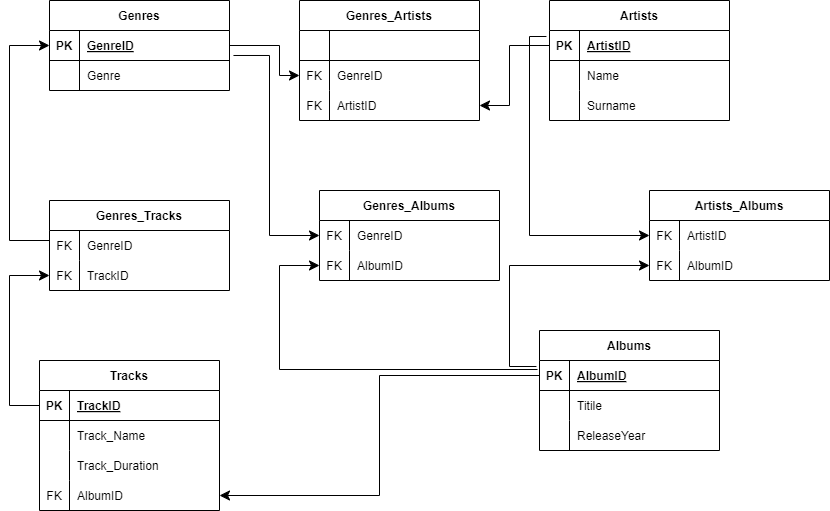

The diagram above was exported from draw.io. Its source (the exported page's mxGraphModel, read from the mxfile embedded in the PNG):
<mxGraphModel dx="575" dy="475" grid="1" gridSize="10" guides="1" tooltips="1" connect="1" arrows="1" fold="1" page="1" pageScale="1" pageWidth="850" pageHeight="1100" math="0" shadow="0">
  <root>
    <mxCell id="0" />
    <mxCell id="1" parent="0" />
    <mxCell id="2" value="Genres_Artists" style="shape=table;startSize=30;container=1;collapsible=1;childLayout=tableLayout;fixedRows=1;rowLines=0;fontStyle=1;align=center;resizeLast=1;" parent="1" vertex="1">
      <mxGeometry x="330" y="40" width="180" height="120" as="geometry" />
    </mxCell>
    <mxCell id="3" value="" style="shape=tableRow;horizontal=0;startSize=0;swimlaneHead=0;swimlaneBody=0;fillColor=none;collapsible=0;dropTarget=0;points=[[0,0.5],[1,0.5]];portConstraint=eastwest;top=0;left=0;right=0;bottom=1;" parent="2" vertex="1">
      <mxGeometry y="30" width="180" height="30" as="geometry" />
    </mxCell>
    <mxCell id="4" value="" style="shape=partialRectangle;connectable=0;fillColor=none;top=0;left=0;bottom=0;right=0;fontStyle=1;overflow=hidden;" parent="3" vertex="1">
      <mxGeometry width="30" height="30" as="geometry">
        <mxRectangle width="30" height="30" as="alternateBounds" />
      </mxGeometry>
    </mxCell>
    <mxCell id="5" value="" style="shape=partialRectangle;connectable=0;fillColor=none;top=0;left=0;bottom=0;right=0;align=left;spacingLeft=6;fontStyle=5;overflow=hidden;" parent="3" vertex="1">
      <mxGeometry x="30" width="150" height="30" as="geometry">
        <mxRectangle width="150" height="30" as="alternateBounds" />
      </mxGeometry>
    </mxCell>
    <mxCell id="6" value="" style="shape=tableRow;horizontal=0;startSize=0;swimlaneHead=0;swimlaneBody=0;fillColor=none;collapsible=0;dropTarget=0;points=[[0,0.5],[1,0.5]];portConstraint=eastwest;top=0;left=0;right=0;bottom=0;" parent="2" vertex="1">
      <mxGeometry y="60" width="180" height="30" as="geometry" />
    </mxCell>
    <mxCell id="7" value="FK" style="shape=partialRectangle;connectable=0;fillColor=none;top=0;left=0;bottom=0;right=0;editable=1;overflow=hidden;" parent="6" vertex="1">
      <mxGeometry width="30" height="30" as="geometry">
        <mxRectangle width="30" height="30" as="alternateBounds" />
      </mxGeometry>
    </mxCell>
    <mxCell id="8" value="GenreID" style="shape=partialRectangle;connectable=0;fillColor=none;top=0;left=0;bottom=0;right=0;align=left;spacingLeft=6;overflow=hidden;" parent="6" vertex="1">
      <mxGeometry x="30" width="150" height="30" as="geometry">
        <mxRectangle width="150" height="30" as="alternateBounds" />
      </mxGeometry>
    </mxCell>
    <mxCell id="9" value="" style="shape=tableRow;horizontal=0;startSize=0;swimlaneHead=0;swimlaneBody=0;fillColor=none;collapsible=0;dropTarget=0;points=[[0,0.5],[1,0.5]];portConstraint=eastwest;top=0;left=0;right=0;bottom=0;" parent="2" vertex="1">
      <mxGeometry y="90" width="180" height="30" as="geometry" />
    </mxCell>
    <mxCell id="10" value="FK" style="shape=partialRectangle;connectable=0;fillColor=none;top=0;left=0;bottom=0;right=0;editable=1;overflow=hidden;" parent="9" vertex="1">
      <mxGeometry width="30" height="30" as="geometry">
        <mxRectangle width="30" height="30" as="alternateBounds" />
      </mxGeometry>
    </mxCell>
    <mxCell id="11" value="ArtistID" style="shape=partialRectangle;connectable=0;fillColor=none;top=0;left=0;bottom=0;right=0;align=left;spacingLeft=6;overflow=hidden;" parent="9" vertex="1">
      <mxGeometry x="30" width="150" height="30" as="geometry">
        <mxRectangle width="150" height="30" as="alternateBounds" />
      </mxGeometry>
    </mxCell>
    <mxCell id="15" value="Genres" style="shape=table;startSize=30;container=1;collapsible=1;childLayout=tableLayout;fixedRows=1;rowLines=0;fontStyle=1;align=center;resizeLast=1;" parent="1" vertex="1">
      <mxGeometry x="80" y="40" width="180" height="90" as="geometry" />
    </mxCell>
    <mxCell id="16" value="" style="shape=tableRow;horizontal=0;startSize=0;swimlaneHead=0;swimlaneBody=0;fillColor=none;collapsible=0;dropTarget=0;points=[[0,0.5],[1,0.5]];portConstraint=eastwest;top=0;left=0;right=0;bottom=1;" parent="15" vertex="1">
      <mxGeometry y="30" width="180" height="30" as="geometry" />
    </mxCell>
    <mxCell id="17" value="PK" style="shape=partialRectangle;connectable=0;fillColor=none;top=0;left=0;bottom=0;right=0;fontStyle=1;overflow=hidden;" parent="16" vertex="1">
      <mxGeometry width="30" height="30" as="geometry">
        <mxRectangle width="30" height="30" as="alternateBounds" />
      </mxGeometry>
    </mxCell>
    <mxCell id="18" value="GenreID" style="shape=partialRectangle;connectable=0;fillColor=none;top=0;left=0;bottom=0;right=0;align=left;spacingLeft=6;fontStyle=5;overflow=hidden;" parent="16" vertex="1">
      <mxGeometry x="30" width="150" height="30" as="geometry">
        <mxRectangle width="150" height="30" as="alternateBounds" />
      </mxGeometry>
    </mxCell>
    <mxCell id="19" value="" style="shape=tableRow;horizontal=0;startSize=0;swimlaneHead=0;swimlaneBody=0;fillColor=none;collapsible=0;dropTarget=0;points=[[0,0.5],[1,0.5]];portConstraint=eastwest;top=0;left=0;right=0;bottom=0;" parent="15" vertex="1">
      <mxGeometry y="60" width="180" height="30" as="geometry" />
    </mxCell>
    <mxCell id="20" value="" style="shape=partialRectangle;connectable=0;fillColor=none;top=0;left=0;bottom=0;right=0;editable=1;overflow=hidden;" parent="19" vertex="1">
      <mxGeometry width="30" height="30" as="geometry">
        <mxRectangle width="30" height="30" as="alternateBounds" />
      </mxGeometry>
    </mxCell>
    <mxCell id="21" value="Genre" style="shape=partialRectangle;connectable=0;fillColor=none;top=0;left=0;bottom=0;right=0;align=left;spacingLeft=6;overflow=hidden;" parent="19" vertex="1">
      <mxGeometry x="30" width="150" height="30" as="geometry">
        <mxRectangle width="150" height="30" as="alternateBounds" />
      </mxGeometry>
    </mxCell>
    <mxCell id="28" value="Artists_Albums" style="shape=table;startSize=30;container=1;collapsible=1;childLayout=tableLayout;fixedRows=1;rowLines=0;fontStyle=1;align=center;resizeLast=1;" parent="1" vertex="1">
      <mxGeometry x="680" y="230" width="180" height="90" as="geometry" />
    </mxCell>
    <mxCell id="32" value="" style="shape=tableRow;horizontal=0;startSize=0;swimlaneHead=0;swimlaneBody=0;fillColor=none;collapsible=0;dropTarget=0;points=[[0,0.5],[1,0.5]];portConstraint=eastwest;top=0;left=0;right=0;bottom=0;" parent="28" vertex="1">
      <mxGeometry y="30" width="180" height="30" as="geometry" />
    </mxCell>
    <mxCell id="33" value="FK" style="shape=partialRectangle;connectable=0;fillColor=none;top=0;left=0;bottom=0;right=0;editable=1;overflow=hidden;" parent="32" vertex="1">
      <mxGeometry width="30" height="30" as="geometry">
        <mxRectangle width="30" height="30" as="alternateBounds" />
      </mxGeometry>
    </mxCell>
    <mxCell id="34" value="ArtistID" style="shape=partialRectangle;connectable=0;fillColor=none;top=0;left=0;bottom=0;right=0;align=left;spacingLeft=6;overflow=hidden;" parent="32" vertex="1">
      <mxGeometry x="30" width="150" height="30" as="geometry">
        <mxRectangle width="150" height="30" as="alternateBounds" />
      </mxGeometry>
    </mxCell>
    <mxCell id="35" value="" style="shape=tableRow;horizontal=0;startSize=0;swimlaneHead=0;swimlaneBody=0;fillColor=none;collapsible=0;dropTarget=0;points=[[0,0.5],[1,0.5]];portConstraint=eastwest;top=0;left=0;right=0;bottom=0;" parent="28" vertex="1">
      <mxGeometry y="60" width="180" height="30" as="geometry" />
    </mxCell>
    <mxCell id="36" value="FK" style="shape=partialRectangle;connectable=0;fillColor=none;top=0;left=0;bottom=0;right=0;editable=1;overflow=hidden;" parent="35" vertex="1">
      <mxGeometry width="30" height="30" as="geometry">
        <mxRectangle width="30" height="30" as="alternateBounds" />
      </mxGeometry>
    </mxCell>
    <mxCell id="37" value="AlbumID" style="shape=partialRectangle;connectable=0;fillColor=none;top=0;left=0;bottom=0;right=0;align=left;spacingLeft=6;overflow=hidden;" parent="35" vertex="1">
      <mxGeometry x="30" width="150" height="30" as="geometry">
        <mxRectangle width="150" height="30" as="alternateBounds" />
      </mxGeometry>
    </mxCell>
    <mxCell id="54" value="Artists" style="shape=table;startSize=30;container=1;collapsible=1;childLayout=tableLayout;fixedRows=1;rowLines=0;fontStyle=1;align=center;resizeLast=1;" parent="1" vertex="1">
      <mxGeometry x="580" y="40" width="180" height="120" as="geometry" />
    </mxCell>
    <mxCell id="55" value="" style="shape=tableRow;horizontal=0;startSize=0;swimlaneHead=0;swimlaneBody=0;fillColor=none;collapsible=0;dropTarget=0;points=[[0,0.5],[1,0.5]];portConstraint=eastwest;top=0;left=0;right=0;bottom=1;" parent="54" vertex="1">
      <mxGeometry y="30" width="180" height="30" as="geometry" />
    </mxCell>
    <mxCell id="56" value="PK" style="shape=partialRectangle;connectable=0;fillColor=none;top=0;left=0;bottom=0;right=0;fontStyle=1;overflow=hidden;" parent="55" vertex="1">
      <mxGeometry width="30" height="30" as="geometry">
        <mxRectangle width="30" height="30" as="alternateBounds" />
      </mxGeometry>
    </mxCell>
    <mxCell id="57" value="ArtistID" style="shape=partialRectangle;connectable=0;fillColor=none;top=0;left=0;bottom=0;right=0;align=left;spacingLeft=6;fontStyle=5;overflow=hidden;" parent="55" vertex="1">
      <mxGeometry x="30" width="150" height="30" as="geometry">
        <mxRectangle width="150" height="30" as="alternateBounds" />
      </mxGeometry>
    </mxCell>
    <mxCell id="58" value="" style="shape=tableRow;horizontal=0;startSize=0;swimlaneHead=0;swimlaneBody=0;fillColor=none;collapsible=0;dropTarget=0;points=[[0,0.5],[1,0.5]];portConstraint=eastwest;top=0;left=0;right=0;bottom=0;" parent="54" vertex="1">
      <mxGeometry y="60" width="180" height="30" as="geometry" />
    </mxCell>
    <mxCell id="59" value="" style="shape=partialRectangle;connectable=0;fillColor=none;top=0;left=0;bottom=0;right=0;editable=1;overflow=hidden;" parent="58" vertex="1">
      <mxGeometry width="30" height="30" as="geometry">
        <mxRectangle width="30" height="30" as="alternateBounds" />
      </mxGeometry>
    </mxCell>
    <mxCell id="60" value="Name" style="shape=partialRectangle;connectable=0;fillColor=none;top=0;left=0;bottom=0;right=0;align=left;spacingLeft=6;overflow=hidden;" parent="58" vertex="1">
      <mxGeometry x="30" width="150" height="30" as="geometry">
        <mxRectangle width="150" height="30" as="alternateBounds" />
      </mxGeometry>
    </mxCell>
    <mxCell id="61" value="" style="shape=tableRow;horizontal=0;startSize=0;swimlaneHead=0;swimlaneBody=0;fillColor=none;collapsible=0;dropTarget=0;points=[[0,0.5],[1,0.5]];portConstraint=eastwest;top=0;left=0;right=0;bottom=0;" parent="54" vertex="1">
      <mxGeometry y="90" width="180" height="30" as="geometry" />
    </mxCell>
    <mxCell id="62" value="" style="shape=partialRectangle;connectable=0;fillColor=none;top=0;left=0;bottom=0;right=0;editable=1;overflow=hidden;" parent="61" vertex="1">
      <mxGeometry width="30" height="30" as="geometry">
        <mxRectangle width="30" height="30" as="alternateBounds" />
      </mxGeometry>
    </mxCell>
    <mxCell id="63" value="Surname" style="shape=partialRectangle;connectable=0;fillColor=none;top=0;left=0;bottom=0;right=0;align=left;spacingLeft=6;overflow=hidden;" parent="61" vertex="1">
      <mxGeometry x="30" width="150" height="30" as="geometry">
        <mxRectangle width="150" height="30" as="alternateBounds" />
      </mxGeometry>
    </mxCell>
    <mxCell id="67" value="Tracks" style="shape=table;startSize=30;container=1;collapsible=1;childLayout=tableLayout;fixedRows=1;rowLines=0;fontStyle=1;align=center;resizeLast=1;" parent="1" vertex="1">
      <mxGeometry x="70" y="400" width="180" height="150" as="geometry" />
    </mxCell>
    <mxCell id="68" value="" style="shape=tableRow;horizontal=0;startSize=0;swimlaneHead=0;swimlaneBody=0;fillColor=none;collapsible=0;dropTarget=0;points=[[0,0.5],[1,0.5]];portConstraint=eastwest;top=0;left=0;right=0;bottom=1;" parent="67" vertex="1">
      <mxGeometry y="30" width="180" height="30" as="geometry" />
    </mxCell>
    <mxCell id="69" value="PK" style="shape=partialRectangle;connectable=0;fillColor=none;top=0;left=0;bottom=0;right=0;fontStyle=1;overflow=hidden;" parent="68" vertex="1">
      <mxGeometry width="30" height="30" as="geometry">
        <mxRectangle width="30" height="30" as="alternateBounds" />
      </mxGeometry>
    </mxCell>
    <mxCell id="70" value="TrackID" style="shape=partialRectangle;connectable=0;fillColor=none;top=0;left=0;bottom=0;right=0;align=left;spacingLeft=6;fontStyle=5;overflow=hidden;" parent="68" vertex="1">
      <mxGeometry x="30" width="150" height="30" as="geometry">
        <mxRectangle width="150" height="30" as="alternateBounds" />
      </mxGeometry>
    </mxCell>
    <mxCell id="71" value="" style="shape=tableRow;horizontal=0;startSize=0;swimlaneHead=0;swimlaneBody=0;fillColor=none;collapsible=0;dropTarget=0;points=[[0,0.5],[1,0.5]];portConstraint=eastwest;top=0;left=0;right=0;bottom=0;" parent="67" vertex="1">
      <mxGeometry y="60" width="180" height="30" as="geometry" />
    </mxCell>
    <mxCell id="72" value="" style="shape=partialRectangle;connectable=0;fillColor=none;top=0;left=0;bottom=0;right=0;editable=1;overflow=hidden;" parent="71" vertex="1">
      <mxGeometry width="30" height="30" as="geometry">
        <mxRectangle width="30" height="30" as="alternateBounds" />
      </mxGeometry>
    </mxCell>
    <mxCell id="73" value="Track_Name" style="shape=partialRectangle;connectable=0;fillColor=none;top=0;left=0;bottom=0;right=0;align=left;spacingLeft=6;overflow=hidden;" parent="71" vertex="1">
      <mxGeometry x="30" width="150" height="30" as="geometry">
        <mxRectangle width="150" height="30" as="alternateBounds" />
      </mxGeometry>
    </mxCell>
    <mxCell id="74" value="" style="shape=tableRow;horizontal=0;startSize=0;swimlaneHead=0;swimlaneBody=0;fillColor=none;collapsible=0;dropTarget=0;points=[[0,0.5],[1,0.5]];portConstraint=eastwest;top=0;left=0;right=0;bottom=0;" parent="67" vertex="1">
      <mxGeometry y="90" width="180" height="30" as="geometry" />
    </mxCell>
    <mxCell id="75" value="" style="shape=partialRectangle;connectable=0;fillColor=none;top=0;left=0;bottom=0;right=0;editable=1;overflow=hidden;" parent="74" vertex="1">
      <mxGeometry width="30" height="30" as="geometry">
        <mxRectangle width="30" height="30" as="alternateBounds" />
      </mxGeometry>
    </mxCell>
    <mxCell id="76" value="Track_Duration" style="shape=partialRectangle;connectable=0;fillColor=none;top=0;left=0;bottom=0;right=0;align=left;spacingLeft=6;overflow=hidden;" parent="74" vertex="1">
      <mxGeometry x="30" width="150" height="30" as="geometry">
        <mxRectangle width="150" height="30" as="alternateBounds" />
      </mxGeometry>
    </mxCell>
    <mxCell id="135" style="shape=tableRow;horizontal=0;startSize=0;swimlaneHead=0;swimlaneBody=0;fillColor=none;collapsible=0;dropTarget=0;points=[[0,0.5],[1,0.5]];portConstraint=eastwest;top=0;left=0;right=0;bottom=0;" vertex="1" parent="67">
      <mxGeometry y="120" width="180" height="30" as="geometry" />
    </mxCell>
    <mxCell id="136" value="FK" style="shape=partialRectangle;connectable=0;fillColor=none;top=0;left=0;bottom=0;right=0;editable=1;overflow=hidden;" vertex="1" parent="135">
      <mxGeometry width="30" height="30" as="geometry">
        <mxRectangle width="30" height="30" as="alternateBounds" />
      </mxGeometry>
    </mxCell>
    <mxCell id="137" value="AlbumID" style="shape=partialRectangle;connectable=0;fillColor=none;top=0;left=0;bottom=0;right=0;align=left;spacingLeft=6;overflow=hidden;" vertex="1" parent="135">
      <mxGeometry x="30" width="150" height="30" as="geometry">
        <mxRectangle width="150" height="30" as="alternateBounds" />
      </mxGeometry>
    </mxCell>
    <mxCell id="80" value="Genres_Albums" style="shape=table;startSize=30;container=1;collapsible=1;childLayout=tableLayout;fixedRows=1;rowLines=0;fontStyle=1;align=center;resizeLast=1;" parent="1" vertex="1">
      <mxGeometry x="350" y="230" width="180" height="90" as="geometry" />
    </mxCell>
    <mxCell id="84" value="" style="shape=tableRow;horizontal=0;startSize=0;swimlaneHead=0;swimlaneBody=0;fillColor=none;collapsible=0;dropTarget=0;points=[[0,0.5],[1,0.5]];portConstraint=eastwest;top=0;left=0;right=0;bottom=0;" parent="80" vertex="1">
      <mxGeometry y="30" width="180" height="30" as="geometry" />
    </mxCell>
    <mxCell id="85" value="FK" style="shape=partialRectangle;connectable=0;fillColor=none;top=0;left=0;bottom=0;right=0;editable=1;overflow=hidden;" parent="84" vertex="1">
      <mxGeometry width="30" height="30" as="geometry">
        <mxRectangle width="30" height="30" as="alternateBounds" />
      </mxGeometry>
    </mxCell>
    <mxCell id="86" value="GenreID" style="shape=partialRectangle;connectable=0;fillColor=none;top=0;left=0;bottom=0;right=0;align=left;spacingLeft=6;overflow=hidden;" parent="84" vertex="1">
      <mxGeometry x="30" width="150" height="30" as="geometry">
        <mxRectangle width="150" height="30" as="alternateBounds" />
      </mxGeometry>
    </mxCell>
    <mxCell id="87" value="" style="shape=tableRow;horizontal=0;startSize=0;swimlaneHead=0;swimlaneBody=0;fillColor=none;collapsible=0;dropTarget=0;points=[[0,0.5],[1,0.5]];portConstraint=eastwest;top=0;left=0;right=0;bottom=0;" parent="80" vertex="1">
      <mxGeometry y="60" width="180" height="30" as="geometry" />
    </mxCell>
    <mxCell id="88" value="FK" style="shape=partialRectangle;connectable=0;fillColor=none;top=0;left=0;bottom=0;right=0;editable=1;overflow=hidden;" parent="87" vertex="1">
      <mxGeometry width="30" height="30" as="geometry">
        <mxRectangle width="30" height="30" as="alternateBounds" />
      </mxGeometry>
    </mxCell>
    <mxCell id="89" value="AlbumID" style="shape=partialRectangle;connectable=0;fillColor=none;top=0;left=0;bottom=0;right=0;align=left;spacingLeft=6;overflow=hidden;" parent="87" vertex="1">
      <mxGeometry x="30" width="150" height="30" as="geometry">
        <mxRectangle width="150" height="30" as="alternateBounds" />
      </mxGeometry>
    </mxCell>
    <mxCell id="93" value="Albums" style="shape=table;startSize=30;container=1;collapsible=1;childLayout=tableLayout;fixedRows=1;rowLines=0;fontStyle=1;align=center;resizeLast=1;" parent="1" vertex="1">
      <mxGeometry x="570" y="370" width="180" height="120" as="geometry" />
    </mxCell>
    <mxCell id="94" value="" style="shape=tableRow;horizontal=0;startSize=0;swimlaneHead=0;swimlaneBody=0;fillColor=none;collapsible=0;dropTarget=0;points=[[0,0.5],[1,0.5]];portConstraint=eastwest;top=0;left=0;right=0;bottom=1;" parent="93" vertex="1">
      <mxGeometry y="30" width="180" height="30" as="geometry" />
    </mxCell>
    <mxCell id="95" value="PK" style="shape=partialRectangle;connectable=0;fillColor=none;top=0;left=0;bottom=0;right=0;fontStyle=1;overflow=hidden;" parent="94" vertex="1">
      <mxGeometry width="30" height="30" as="geometry">
        <mxRectangle width="30" height="30" as="alternateBounds" />
      </mxGeometry>
    </mxCell>
    <mxCell id="96" value="AlbumID" style="shape=partialRectangle;connectable=0;fillColor=none;top=0;left=0;bottom=0;right=0;align=left;spacingLeft=6;fontStyle=5;overflow=hidden;" parent="94" vertex="1">
      <mxGeometry x="30" width="150" height="30" as="geometry">
        <mxRectangle width="150" height="30" as="alternateBounds" />
      </mxGeometry>
    </mxCell>
    <mxCell id="97" value="" style="shape=tableRow;horizontal=0;startSize=0;swimlaneHead=0;swimlaneBody=0;fillColor=none;collapsible=0;dropTarget=0;points=[[0,0.5],[1,0.5]];portConstraint=eastwest;top=0;left=0;right=0;bottom=0;" parent="93" vertex="1">
      <mxGeometry y="60" width="180" height="30" as="geometry" />
    </mxCell>
    <mxCell id="98" value="" style="shape=partialRectangle;connectable=0;fillColor=none;top=0;left=0;bottom=0;right=0;editable=1;overflow=hidden;" parent="97" vertex="1">
      <mxGeometry width="30" height="30" as="geometry">
        <mxRectangle width="30" height="30" as="alternateBounds" />
      </mxGeometry>
    </mxCell>
    <mxCell id="99" value="Titile" style="shape=partialRectangle;connectable=0;fillColor=none;top=0;left=0;bottom=0;right=0;align=left;spacingLeft=6;overflow=hidden;" parent="97" vertex="1">
      <mxGeometry x="30" width="150" height="30" as="geometry">
        <mxRectangle width="150" height="30" as="alternateBounds" />
      </mxGeometry>
    </mxCell>
    <mxCell id="100" value="" style="shape=tableRow;horizontal=0;startSize=0;swimlaneHead=0;swimlaneBody=0;fillColor=none;collapsible=0;dropTarget=0;points=[[0,0.5],[1,0.5]];portConstraint=eastwest;top=0;left=0;right=0;bottom=0;" parent="93" vertex="1">
      <mxGeometry y="90" width="180" height="30" as="geometry" />
    </mxCell>
    <mxCell id="101" value="" style="shape=partialRectangle;connectable=0;fillColor=none;top=0;left=0;bottom=0;right=0;editable=1;overflow=hidden;" parent="100" vertex="1">
      <mxGeometry width="30" height="30" as="geometry">
        <mxRectangle width="30" height="30" as="alternateBounds" />
      </mxGeometry>
    </mxCell>
    <mxCell id="102" value="ReleaseYear" style="shape=partialRectangle;connectable=0;fillColor=none;top=0;left=0;bottom=0;right=0;align=left;spacingLeft=6;overflow=hidden;" parent="100" vertex="1">
      <mxGeometry x="30" width="150" height="30" as="geometry">
        <mxRectangle width="150" height="30" as="alternateBounds" />
      </mxGeometry>
    </mxCell>
    <mxCell id="106" value="Genres_Tracks" style="shape=table;startSize=30;container=1;collapsible=1;childLayout=tableLayout;fixedRows=1;rowLines=0;fontStyle=1;align=center;resizeLast=1;" parent="1" vertex="1">
      <mxGeometry x="80" y="240" width="180" height="90" as="geometry" />
    </mxCell>
    <mxCell id="110" value="" style="shape=tableRow;horizontal=0;startSize=0;swimlaneHead=0;swimlaneBody=0;fillColor=none;collapsible=0;dropTarget=0;points=[[0,0.5],[1,0.5]];portConstraint=eastwest;top=0;left=0;right=0;bottom=0;" parent="106" vertex="1">
      <mxGeometry y="30" width="180" height="30" as="geometry" />
    </mxCell>
    <mxCell id="111" value="FK" style="shape=partialRectangle;connectable=0;fillColor=none;top=0;left=0;bottom=0;right=0;editable=1;overflow=hidden;" parent="110" vertex="1">
      <mxGeometry width="30" height="30" as="geometry">
        <mxRectangle width="30" height="30" as="alternateBounds" />
      </mxGeometry>
    </mxCell>
    <mxCell id="112" value="GenreID" style="shape=partialRectangle;connectable=0;fillColor=none;top=0;left=0;bottom=0;right=0;align=left;spacingLeft=6;overflow=hidden;" parent="110" vertex="1">
      <mxGeometry x="30" width="150" height="30" as="geometry">
        <mxRectangle width="150" height="30" as="alternateBounds" />
      </mxGeometry>
    </mxCell>
    <mxCell id="113" value="" style="shape=tableRow;horizontal=0;startSize=0;swimlaneHead=0;swimlaneBody=0;fillColor=none;collapsible=0;dropTarget=0;points=[[0,0.5],[1,0.5]];portConstraint=eastwest;top=0;left=0;right=0;bottom=0;" parent="106" vertex="1">
      <mxGeometry y="60" width="180" height="30" as="geometry" />
    </mxCell>
    <mxCell id="114" value="FK" style="shape=partialRectangle;connectable=0;fillColor=none;top=0;left=0;bottom=0;right=0;editable=1;overflow=hidden;" parent="113" vertex="1">
      <mxGeometry width="30" height="30" as="geometry">
        <mxRectangle width="30" height="30" as="alternateBounds" />
      </mxGeometry>
    </mxCell>
    <mxCell id="115" value="TrackID" style="shape=partialRectangle;connectable=0;fillColor=none;top=0;left=0;bottom=0;right=0;align=left;spacingLeft=6;overflow=hidden;" parent="113" vertex="1">
      <mxGeometry x="30" width="150" height="30" as="geometry">
        <mxRectangle width="150" height="30" as="alternateBounds" />
      </mxGeometry>
    </mxCell>
    <mxCell id="122" value="" style="edgeStyle=elbowEdgeStyle;elbow=horizontal;endArrow=classic;html=1;curved=0;rounded=0;endSize=8;startSize=8;exitX=0;exitY=0.5;exitDx=0;exitDy=0;entryX=0;entryY=0.5;entryDx=0;entryDy=0;" parent="1" source="68" target="113" edge="1">
      <mxGeometry width="50" height="50" relative="1" as="geometry">
        <mxPoint x="20" y="410" as="sourcePoint" />
        <mxPoint x="70" y="360" as="targetPoint" />
        <Array as="points">
          <mxPoint x="40" y="410" />
        </Array>
      </mxGeometry>
    </mxCell>
    <mxCell id="123" value="" style="edgeStyle=elbowEdgeStyle;elbow=horizontal;endArrow=classic;html=1;curved=0;rounded=0;endSize=8;startSize=8;entryX=0;entryY=0.5;entryDx=0;entryDy=0;" parent="1" target="16" edge="1">
      <mxGeometry width="50" height="50" relative="1" as="geometry">
        <mxPoint x="80" y="280" as="sourcePoint" />
        <mxPoint x="80" y="220" as="targetPoint" />
        <Array as="points">
          <mxPoint x="40" y="260" />
        </Array>
      </mxGeometry>
    </mxCell>
    <mxCell id="128" value="" style="edgeStyle=elbowEdgeStyle;elbow=horizontal;endArrow=classic;html=1;curved=0;rounded=0;endSize=8;startSize=8;exitX=0;exitY=0.5;exitDx=0;exitDy=0;entryX=1;entryY=0.5;entryDx=0;entryDy=0;" parent="1" source="94" target="135" edge="1">
      <mxGeometry width="50" height="50" relative="1" as="geometry">
        <mxPoint x="480" y="430" as="sourcePoint" />
        <mxPoint x="290" y="440" as="targetPoint" />
        <Array as="points">
          <mxPoint x="410" y="460" />
        </Array>
      </mxGeometry>
    </mxCell>
    <mxCell id="129" value="" style="edgeStyle=elbowEdgeStyle;elbow=horizontal;endArrow=classic;html=1;curved=0;rounded=0;endSize=8;startSize=8;entryX=0;entryY=0.5;entryDx=0;entryDy=0;exitX=-0.017;exitY=0.2;exitDx=0;exitDy=0;exitPerimeter=0;" parent="1" source="94" target="35" edge="1">
      <mxGeometry width="50" height="50" relative="1" as="geometry">
        <mxPoint x="480" y="390" as="sourcePoint" />
        <mxPoint x="550" y="400" as="targetPoint" />
        <Array as="points">
          <mxPoint x="540" y="350" />
          <mxPoint x="490" y="400" />
          <mxPoint x="470" y="370" />
        </Array>
      </mxGeometry>
    </mxCell>
    <mxCell id="130" value="" style="edgeStyle=elbowEdgeStyle;elbow=horizontal;endArrow=classic;html=1;curved=0;rounded=0;endSize=8;startSize=8;exitX=-0.017;exitY=0.2;exitDx=0;exitDy=0;exitPerimeter=0;entryX=0;entryY=0.5;entryDx=0;entryDy=0;" parent="1" source="55" target="32" edge="1">
      <mxGeometry width="50" height="50" relative="1" as="geometry">
        <mxPoint x="610" y="275" as="sourcePoint" />
        <mxPoint x="610" y="290" as="targetPoint" />
        <Array as="points">
          <mxPoint x="560" y="230" />
          <mxPoint x="550" y="90" />
        </Array>
      </mxGeometry>
    </mxCell>
    <mxCell id="131" value="" style="edgeStyle=elbowEdgeStyle;elbow=horizontal;endArrow=classic;html=1;curved=0;rounded=0;endSize=8;startSize=8;entryX=0;entryY=0.5;entryDx=0;entryDy=0;exitX=-0.011;exitY=0.3;exitDx=0;exitDy=0;exitPerimeter=0;" parent="1" source="94" target="87" edge="1">
      <mxGeometry width="50" height="50" relative="1" as="geometry">
        <mxPoint x="300" y="390" as="sourcePoint" />
        <mxPoint x="380" y="250" as="targetPoint" />
        <Array as="points">
          <mxPoint x="310" y="360" />
        </Array>
      </mxGeometry>
    </mxCell>
    <mxCell id="132" value="" style="edgeStyle=elbowEdgeStyle;elbow=horizontal;endArrow=classic;html=1;curved=0;rounded=0;endSize=8;startSize=8;exitX=1.022;exitY=0.833;exitDx=0;exitDy=0;exitPerimeter=0;entryX=0;entryY=0.5;entryDx=0;entryDy=0;" parent="1" source="16" target="84" edge="1">
      <mxGeometry width="50" height="50" relative="1" as="geometry">
        <mxPoint x="330" y="300" as="sourcePoint" />
        <mxPoint x="380" y="250" as="targetPoint" />
        <Array as="points">
          <mxPoint x="300" y="160" />
        </Array>
      </mxGeometry>
    </mxCell>
    <mxCell id="133" value="" style="edgeStyle=elbowEdgeStyle;elbow=horizontal;endArrow=classic;html=1;curved=0;rounded=0;endSize=8;startSize=8;exitX=0;exitY=0.5;exitDx=0;exitDy=0;entryX=1;entryY=0.5;entryDx=0;entryDy=0;" parent="1" source="55" target="9" edge="1">
      <mxGeometry width="50" height="50" relative="1" as="geometry">
        <mxPoint x="330" y="220" as="sourcePoint" />
        <mxPoint x="380" y="170" as="targetPoint" />
        <Array as="points">
          <mxPoint x="540" y="120" />
        </Array>
      </mxGeometry>
    </mxCell>
    <mxCell id="134" value="" style="edgeStyle=elbowEdgeStyle;elbow=horizontal;endArrow=classic;html=1;curved=0;rounded=0;endSize=8;startSize=8;exitX=1;exitY=0.5;exitDx=0;exitDy=0;entryX=0;entryY=0.5;entryDx=0;entryDy=0;" parent="1" source="16" target="6" edge="1">
      <mxGeometry width="50" height="50" relative="1" as="geometry">
        <mxPoint x="260" y="210" as="sourcePoint" />
        <mxPoint x="310" y="160" as="targetPoint" />
        <Array as="points">
          <mxPoint x="310" y="100" />
        </Array>
      </mxGeometry>
    </mxCell>
  </root>
</mxGraphModel>